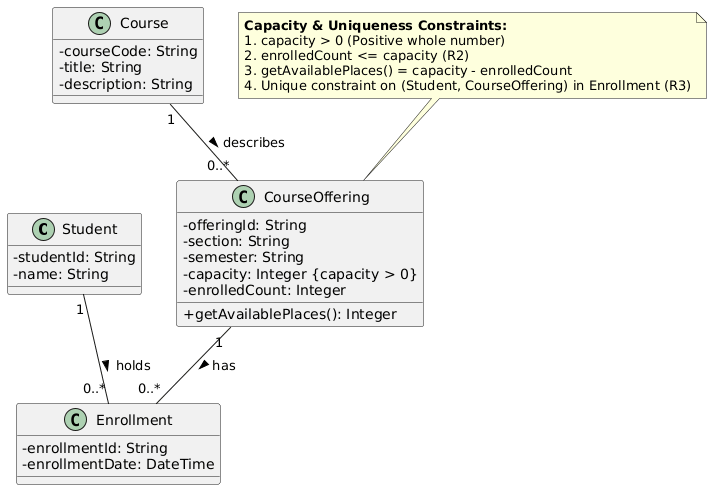

The diagram above was rendered by PlantUML. Its source (embedded in the PNG):
@startuml
skinparam classAttributeIconSize 0

class Student {
  - studentId: String
  - name: String
}

class Course {
  - courseCode: String
  - title: String
  - description: String
}

class CourseOffering {
  - offeringId: String
  - section: String
  - semester: String
  - capacity: Integer {capacity > 0}
  - enrolledCount: Integer
  + getAvailablePlaces(): Integer
}

class Enrollment {
  - enrollmentId: String
  - enrollmentDate: DateTime
}

Course "1" -- "0..*" CourseOffering : describes >
Student "1" -- "0..*" Enrollment : holds >
CourseOffering "1" -- "0..*" Enrollment : has >

note top of CourseOffering
  <b>Capacity & Uniqueness Constraints:</b>
  1. capacity > 0 (Positive whole number)
  2. enrolledCount <= capacity (R2)
  3. getAvailablePlaces() = capacity - enrolledCount
  4. Unique constraint on (Student, CourseOffering) in Enrollment (R3)
end note
@enduml